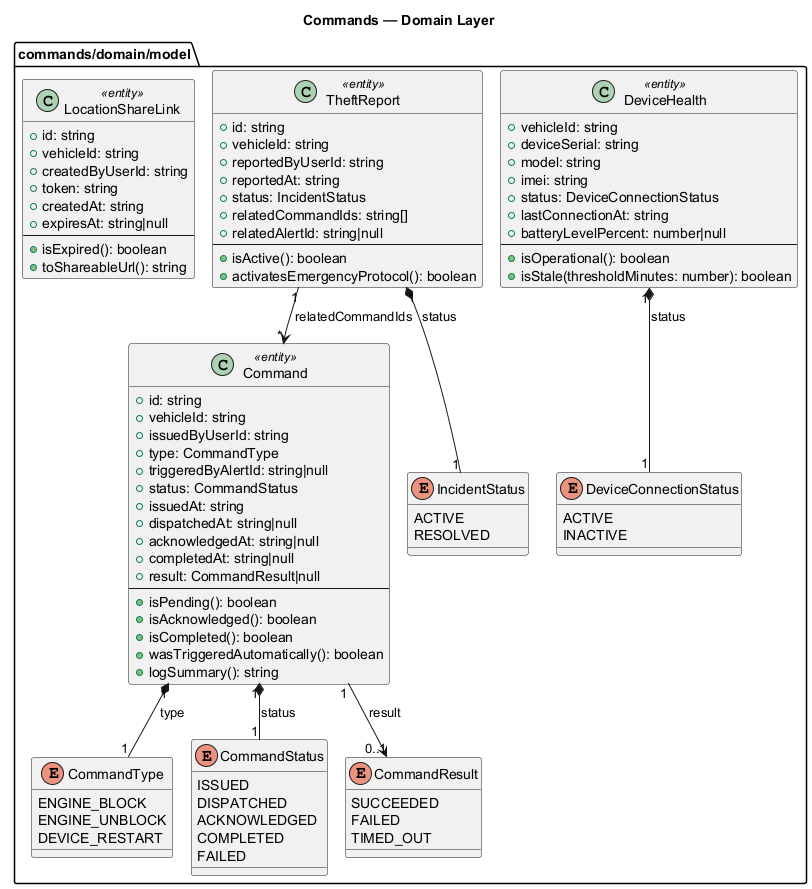

The diagram above was rendered by PlantUML. Its source (embedded in the PNG):
@startuml
!pragma layout smetana
title Commands — Domain Layer
skinparam shadowing false

package "commands/domain/model" {

  class Command <<entity>> {
    +id: string
    +vehicleId: string
    +issuedByUserId: string
    +type: CommandType
    +triggeredByAlertId: string|null
    +status: CommandStatus
    +issuedAt: string
    +dispatchedAt: string|null
    +acknowledgedAt: string|null
    +completedAt: string|null
    +result: CommandResult|null
    --
    +isPending(): boolean
    +isAcknowledged(): boolean
    +isCompleted(): boolean
    +wasTriggeredAutomatically(): boolean
    +logSummary(): string
  }

  enum CommandType {
    ENGINE_BLOCK
    ENGINE_UNBLOCK
    DEVICE_RESTART
  }

  enum CommandStatus {
    ISSUED
    DISPATCHED
    ACKNOWLEDGED
    COMPLETED
    FAILED
  }

  enum CommandResult {
    SUCCEEDED
    FAILED
    TIMED_OUT
  }

  class DeviceHealth <<entity>> {
    +vehicleId: string
    +deviceSerial: string
    +model: string
    +imei: string
    +status: DeviceConnectionStatus
    +lastConnectionAt: string
    +batteryLevelPercent: number|null
    --
    +isOperational(): boolean
    +isStale(thresholdMinutes: number): boolean
  }

  enum DeviceConnectionStatus {
    ACTIVE
    INACTIVE
  }

  class TheftReport <<entity>> {
    +id: string
    +vehicleId: string
    +reportedByUserId: string
    +reportedAt: string
    +status: IncidentStatus
    +relatedCommandIds: string[]
    +relatedAlertId: string|null
    --
    +isActive(): boolean
    +activatesEmergencyProtocol(): boolean
  }

  enum IncidentStatus {
    ACTIVE
    RESOLVED
  }

  class LocationShareLink <<entity>> {
    +id: string
    +vehicleId: string
    +createdByUserId: string
    +token: string
    +createdAt: string
    +expiresAt: string|null
    --
    +isExpired(): boolean
    +toShareableUrl(): string
  }

  Command "1" *-- "1" CommandType : type
  Command "1" *-- "1" CommandStatus : status
  Command "1" --> "0..1" CommandResult : result
  DeviceHealth "1" *-- "1" DeviceConnectionStatus : status
  TheftReport "1" *-- "1" IncidentStatus : status
  TheftReport "1" --> "*" Command : relatedCommandIds
}

@enduml